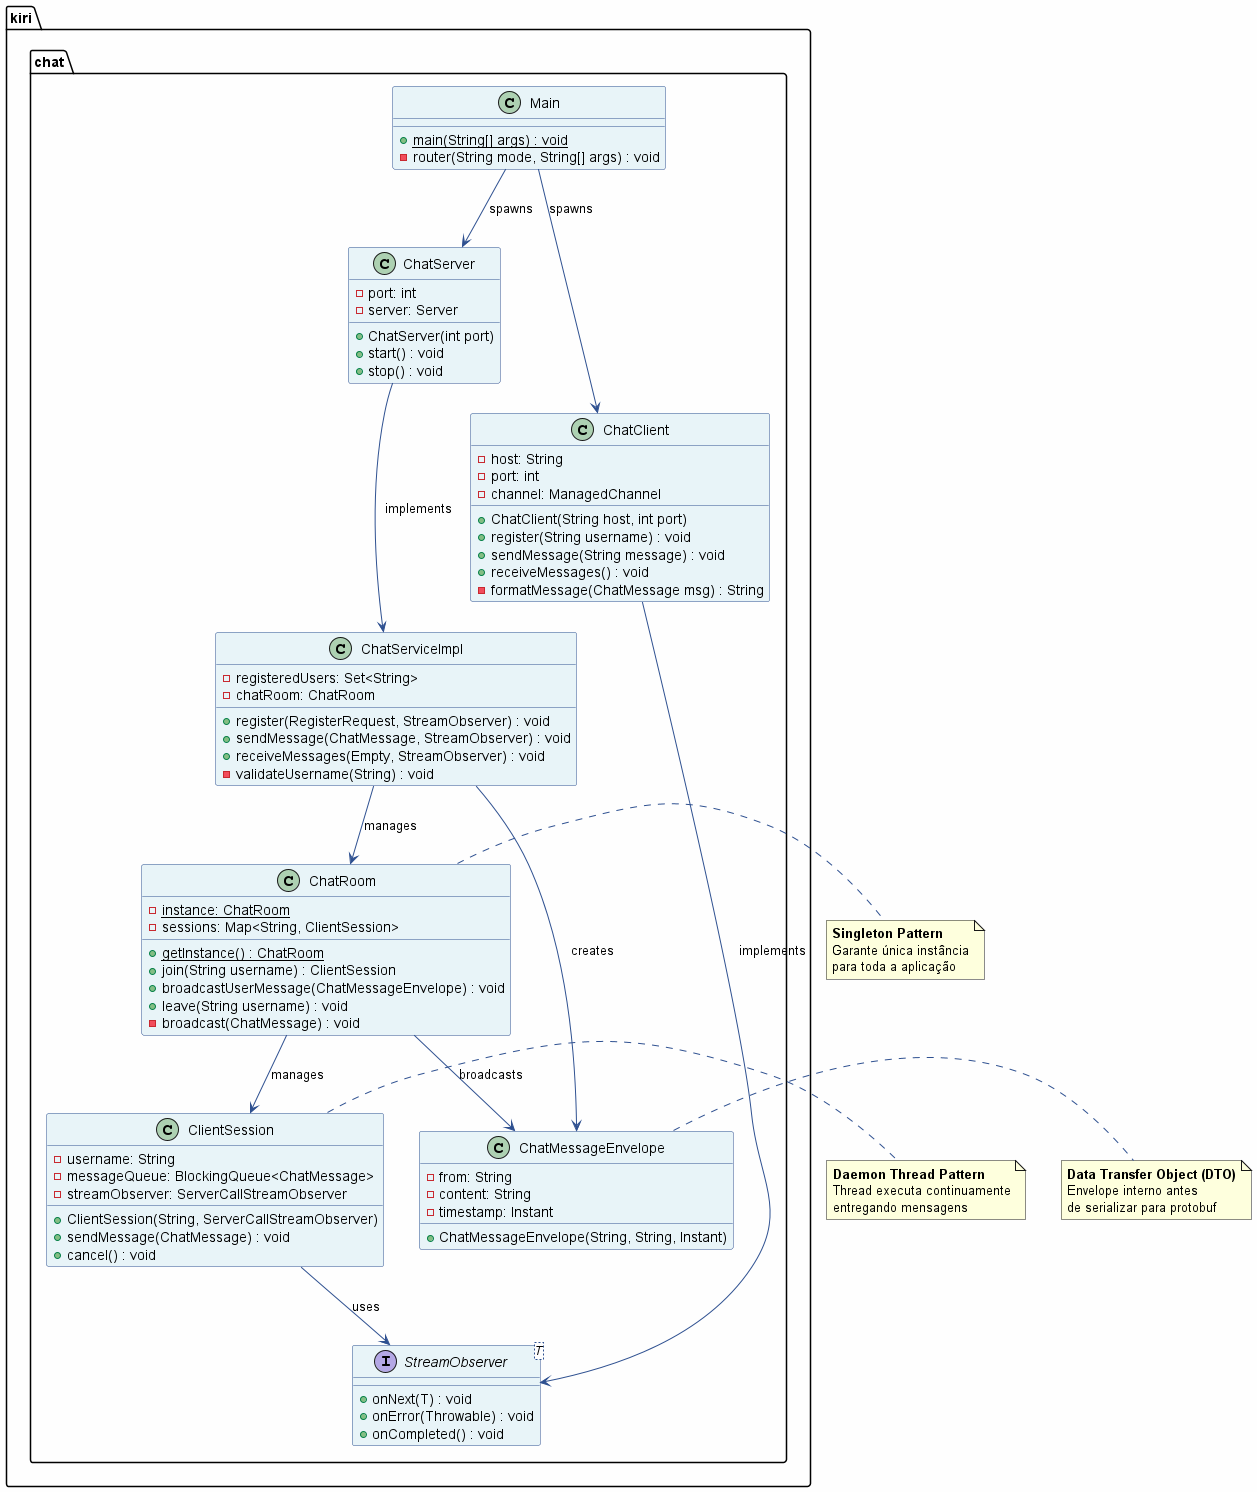

The diagram above was rendered by PlantUML. Its source (embedded in the PNG):
@startuml kr-chat-architecture

' Definições de estilo
skinparam backgroundColor #FEFEFE
skinparam classBackgroundColor #E8F4F8
skinparam classBorderColor #2E5090
skinparam arrowColor #2E5090
skinparam shadowing false

' Pacote principal
package "kiri.chat" {

    ' Classes principais
    class Main {
        + {static} main(String[] args) : void
        - router(String mode, String[] args) : void
    }

    class ChatServer {
        - port: int
        - server: Server
        + ChatServer(int port)
        + start() : void
        + stop() : void
    }

    class ChatClient {
        - host: String
        - port: int
        - channel: ManagedChannel
        + ChatClient(String host, int port)
        + register(String username) : void
        + sendMessage(String message) : void
        + receiveMessages() : void
        - formatMessage(ChatMessage msg) : String
    }

    class ChatServiceImpl {
        - registeredUsers: Set<String>
        - chatRoom: ChatRoom
        + register(RegisterRequest, StreamObserver) : void
        + sendMessage(ChatMessage, StreamObserver) : void
        + receiveMessages(Empty, StreamObserver) : void
        - validateUsername(String) : void
    }

    class ChatRoom {
        - {static} instance: ChatRoom
        - sessions: Map<String, ClientSession>
        + {static} getInstance() : ChatRoom
        + join(String username) : ClientSession
        + broadcastUserMessage(ChatMessageEnvelope) : void
        + leave(String username) : void
        - broadcast(ChatMessage) : void
    }

    class ChatMessageEnvelope {
        - from: String
        - content: String
        - timestamp: Instant
        + ChatMessageEnvelope(String, String, Instant)
    }

    class ClientSession {
        - username: String
        - messageQueue: BlockingQueue<ChatMessage>
        - streamObserver: ServerCallStreamObserver
        + ClientSession(String, ServerCallStreamObserver)
        + sendMessage(ChatMessage) : void
        + cancel() : void
    }

    ' Interfaces/Abstratos
    interface StreamObserver<T> {
        + onNext(T) : void
        + onError(Throwable) : void
        + onCompleted() : void
    }

}

' Relações
Main --> ChatServer : spawns
Main --> ChatClient : spawns
ChatServer --> ChatServiceImpl : implements
ChatServiceImpl --> ChatRoom : manages
ChatServiceImpl --> ChatMessageEnvelope : creates
ChatRoom --> ClientSession : manages
ChatRoom --> ChatMessageEnvelope : broadcasts
ClientSession --> StreamObserver : uses
ChatClient --> StreamObserver : implements

' Padrões utilizados
note right of ChatRoom
  **Singleton Pattern**
  Garante única instância
  para toda a aplicação
end note

note right of ClientSession
  **Daemon Thread Pattern**
  Thread executa continuamente
  entregando mensagens
end note

note right of ChatMessageEnvelope
  **Data Transfer Object (DTO)**
  Envelope interno antes
  de serializar para protobuf
end note

@enduml